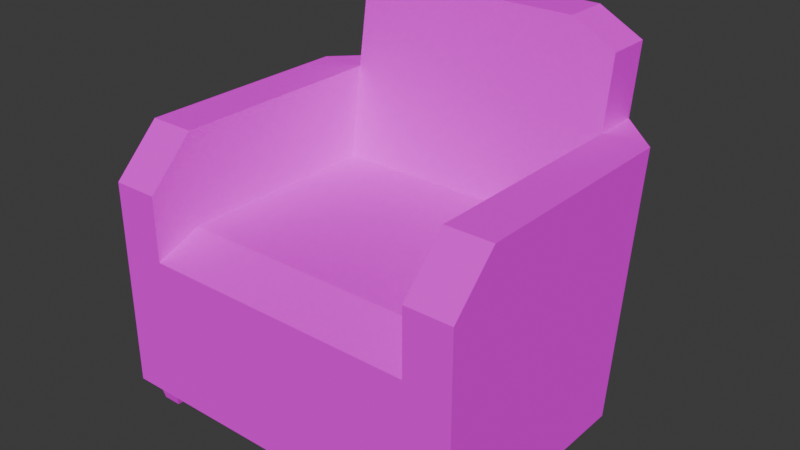 # Source: chair.blend  (saved by Blender 5.1.29; exported with 4.5.12 LTS)
import bpy
from mathutils import Matrix  # noqa: F401  (used for matrix-valued properties, if any)

bpy.ops.wm.read_factory_settings(use_empty=True)
scene = bpy.context.scene
scene.name = 'Scene'

# ---- collections
col_collection = bpy.data.collections.new('Collection'); scene.collection.children.link(col_collection)

# ---- images (referenced by path relative to the original .blend; pixels are not part of the script)
import os
ASSET_DIR = os.environ.get("B2B_ASSET_DIR", "")  # directory of the original .blend (textures are referenced by path, not embedded)
HERE = os.path.dirname(os.path.abspath(__file__))  # packed textures are extracted next to this script under _unpacked/

def load_image(name, relpath, width, height, colorspace="sRGB"):
    """Load a texture the original file referenced (path relative to the .blend, or extracted next to this script)."""
    p = next((c for c in (os.path.join(HERE, relpath), os.path.join(ASSET_DIR, relpath)) if relpath and os.path.exists(c)), "")
    if p:
        img = bpy.data.images.load(p, check_existing=True)
        img.name = name
    else:  # same state as the original file: an image datablock whose file is absent (Cycles renders it pink)
        img = bpy.data.images.new(name, width, height)
        img.source = "FILE"
        img.filepath = "//" + (relpath or name)
    img.colorspace_settings.name = colorspace
    return img
img_chair_png = load_image('chair.png', 'chair.png', 1024, 1024, 'sRGB')

# ---- materials (node trees are filled in below, after node groups)
mat_chair = bpy.data.materials.new('chair')

# ---- material node trees
mat_chair.use_nodes = True; mat_chair.node_tree.nodes.clear()
_N = mat_chair.node_tree.nodes; _L = mat_chair.node_tree.links
n0 = _N.new('ShaderNodeBsdfPrincipled'); n0.name = 'Principled BSDF'; n0.location = (-200, 100)
n0.inputs[2].default_value = 1.0
n0.inputs[3].default_value = 1.0
n1 = _N.new('ShaderNodeOutputMaterial'); n1.name = 'Material Output'; n1.location = (200, 100)
n2 = _N.new('ShaderNodeTexImage'); n2.name = 'Image Texture'; n2.location = (-490, 60)
n2.image = img_chair_png
n2.interpolation = 'Closest'
_L.new(n0.outputs[0], n1.inputs[0])
_L.new(n2.outputs[0], n0.inputs[0])
n1.is_active_output = True

# ---- world
world_world = bpy.data.worlds.new('World'); scene.world = world_world
world_world.use_nodes = True; world_world.node_tree.nodes.clear()
_N = world_world.node_tree.nodes; _L = world_world.node_tree.links
n0 = _N.new('ShaderNodeOutputWorld'); n0.name = 'World Output'; n0.location = (200, 100)
n1 = _N.new('ShaderNodeBackground'); n1.name = 'Background'; n1.location = (-200, 100)
n1.inputs[0].default_value = (0.05088, 0.05088, 0.05088, 1.0)
_L.new(n1.outputs[0], n0.inputs[0])
n0.is_active_output = True
world_world.color = (0.05088, 0.05088, 0.05088)
world_world.sun_shadow_jitter_overblur = 0.0

# ---- meshes
me_cube_001 = bpy.data.meshes.new('Cube.001')
me_cube_001.from_pydata([(0.3, -0.25, 0.27), (0.3, -0.25, 0.36), (0.3, 0.3, 0.4), (0.0, 0.25, 0.05), (0.0, 0.3, 0.4), (0.0, -0.25, 0.05), (0.0, -0.25, 0.36), (0.4, -0.25, 0.05), (0.4, -0.25, 0.4), (0.4, 0.25, 0.05), (0.4, 0.3, 0.4), (0.3, 0.35, 0.05), (0.3, 0.4, 0.4), (0.0, 0.35, 0.05), (0.0, 0.4, 0.4), (0.0, 0.33, 0.6), (0.3, 0.33, 0.6), (0.4, 0.33, 0.6), (0.0, 0.43, 0.6), (0.3, 0.43, 0.6), (0.0, 0.36, 0.8), (0.0, 0.46, 0.8), (0.3, 0.354, 0.75), (0.2, 0.36, 0.8), (0.2, 0.46, 0.8), (0.3, 0.454, 0.75), (0.3, -0.25, 0.5), (0.3, -0.15, 0.6), (0.4, -0.15, 0.6), (0.4, -0.25, 0.5), (0.0, -0.25, 0.14), (0.3, -0.25, 0.14), (0.0, -0.25, 0.27), (0.3, -0.15, 0.4), (0.0, -0.15, 0.4), (-0.3, -0.25, 0.27), (-0.3, -0.25, 0.36), (-0.3, 0.3, 0.4), (-0.4, -0.25, 0.05), (-0.4, -0.25, 0.4), (-0.4, 0.25, 0.05), (-0.4, 0.3, 0.4), (-0.3, 0.35, 0.05), (-0.3, 0.4, 0.4), (-0.3, 0.33, 0.6), (-0.4, 0.33, 0.6), (-0.3, 0.43, 0.6), (-0.3, 0.354, 0.75), (-0.2, 0.36, 0.8), (-0.2, 0.46, 0.8), (-0.3, 0.454, 0.75), (-0.3, -0.25, 0.5), (-0.3, -0.15, 0.6), (-0.4, -0.15, 0.6), (-0.4, -0.25, 0.5), (-0.3, -0.25, 0.14), (-0.3, -0.15, 0.4), (0.23, 0.28, 0.0), (0.22, 0.27, 0.05), (0.23, 0.32, 0.0), (0.22, 0.33, 0.05), (0.27, 0.28, 0.0), (0.28, 0.27, 0.05), (0.27, 0.32, 0.0), (0.28, 0.33, 0.05), (-0.23, 0.28, 0.0), (-0.22, 0.27, 0.05), (-0.23, 0.32, 0.0), (-0.22, 0.33, 0.05), (-0.27, 0.28, 0.0), (-0.28, 0.27, 0.05), (-0.27, 0.32, 0.0), (-0.28, 0.33, 0.05), (0.33, -0.22, 0.0), (0.32, -0.23, 0.05), (0.33, -0.18, 0.0), (0.32, -0.17, 0.05), (0.37, -0.22, 0.0), (0.38, -0.23, 0.05), (0.37, -0.18, 0.0), (0.38, -0.17, 0.05), (-0.33, -0.22, 0.0), (-0.32, -0.23, 0.05), (-0.33, -0.18, 0.0), (-0.32, -0.17, 0.05), (-0.37, -0.22, 0.0), (-0.38, -0.23, 0.05), (-0.37, -0.18, 0.0), (-0.38, -0.17, 0.05)], [], [(10, 12, 19, 17), (3, 9, 7, 5), (2, 4, 34, 33), (7, 31, 30, 5), (9, 10, 8, 7), (1, 0, 31, 7, 8), (13, 14, 12, 11), (9, 3, 13, 11), (16, 17, 19), (4, 2, 16, 15), (12, 14, 18, 19), (24, 23, 22, 25), (15, 16, 22, 23, 20), (20, 23, 24, 21), (16, 19, 25, 22), (19, 18, 21, 24, 25), (26, 29, 28, 27), (1, 8, 29, 26), (2, 33, 27, 16), (16, 27, 28, 17), (8, 10, 17, 28, 29), (11, 12, 10, 9), (30, 31, 0, 32), (32, 0, 1, 6), (33, 34, 6, 1), (27, 33, 1, 26), (41, 45, 46, 43), (3, 5, 38, 40), (37, 56, 34, 4), (38, 5, 30, 55), (40, 38, 39, 41), (36, 39, 38, 55, 35), (13, 42, 43, 14), (40, 42, 13, 3), (44, 46, 45), (4, 15, 44, 37), (43, 46, 18, 14), (49, 50, 47, 48), (15, 20, 48, 47, 44), (20, 21, 49, 48), (44, 47, 50, 46), (46, 50, 49, 21, 18), (51, 52, 53, 54), (36, 51, 54, 39), (37, 44, 52, 56), (44, 45, 53, 52), (39, 54, 53, 45, 41), (42, 40, 41, 43), (30, 32, 35, 55), (32, 6, 36, 35), (56, 36, 6, 34), (52, 51, 36, 56), (57, 58, 60, 59), (59, 60, 64, 63), (63, 64, 62, 61), (61, 62, 58, 57), (59, 63, 61, 57), (65, 67, 68, 66), (67, 71, 72, 68), (71, 69, 70, 72), (69, 65, 66, 70), (67, 65, 69, 71), (73, 74, 76, 75), (75, 76, 80, 79), (79, 80, 78, 77), (77, 78, 74, 73), (75, 79, 77, 73), (81, 83, 84, 82), (83, 87, 88, 84), (87, 85, 86, 88), (85, 81, 82, 86), (83, 81, 85, 87)])
_uv = me_cube_001.uv_layers.new(name='UVMap')
_uv.uv.foreach_set('vector', [0.3237, 0.2409, 0.395, 0.2385, 0.4091, 0.3396, 0.3378, 0.342, 0.2245, 0.3213, 0.02266, 0.3213, 0.02266, 0.06904, 0.2245, 0.06904, 0.9766, 0.7287, 0.8252, 0.7287, 0.8252, 0.5016, 0.9766, 0.5016, 0.02266, 0.5487, 0.06807, 0.5991, 0.06807, 0.7505, 0.02266, 0.7505, 0.3, 0.06411, 0.3237, 0.2409, 0.04616, 0.2383, 0.0478, 0.06176, 0.1791, 0.5991, 0.1337, 0.5991, 0.06807, 0.5991, 0.02266, 0.5487, 0.1992, 0.5487, 0.04139, 0.2089, 0.2198, 0.2089, 0.2198, 0.3603, 0.04139, 0.3603, 0.02266, 0.3213, 0.2245, 0.3213, 0.2245, 0.3717, 0.07312, 0.3717, 0.5632, 0.5991, 0.5632, 0.5487, 0.6137, 0.5991, 0.8252, 0.7592, 0.9766, 0.7592, 0.9766, 0.8612, 0.8252, 0.8612, 0.2198, 0.3603, 0.2198, 0.2089, 0.3218, 0.2089, 0.3218, 0.3603, 0.1547, 0.4522, 0.1547, 0.5027, 0.09834, 0.5057, 0.09834, 0.4552, 0.8252, 0.8612, 0.9766, 0.8612, 0.9766, 0.9378, 0.9261, 0.9632, 0.8252, 0.9632, 0.2557, 0.5027, 0.1547, 0.5027, 0.1547, 0.4522, 0.2557, 0.4522, 0.02266, 0.5178, 0.02266, 0.4674, 0.09834, 0.4552, 0.09834, 0.5057, 0.3218, 0.3603, 0.3218, 0.2089, 0.4238, 0.2089, 0.4238, 0.3098, 0.3984, 0.3603, 0.2497, 0.5991, 0.2497, 0.5487, 0.321, 0.5487, 0.321, 0.5991, 0.1791, 0.5991, 0.1992, 0.5487, 0.2497, 0.5487, 0.2497, 0.5991, 0.7053, 0.1412, 0.9317, 0.1577, 0.9244, 0.2583, 0.6829, 0.2408, 0.5632, 0.5991, 0.321, 0.5991, 0.321, 0.5487, 0.5632, 0.5487, 0.04616, 0.2383, 0.3237, 0.2409, 0.3378, 0.342, 0.09564, 0.3397, 0.04568, 0.2888, 0.3713, 0.06176, 0.395, 0.2385, 0.3237, 0.2409, 0.3, 0.06411, 0.8252, 0.3752, 0.6739, 0.3752, 0.6739, 0.3096, 0.8252, 0.3096, 0.8252, 0.4019, 0.9766, 0.4019, 0.9766, 0.4473, 0.8252, 0.4473, 0.9766, 0.5016, 0.8252, 0.5016, 0.8252, 0.4473, 0.9766, 0.4473, 0.9244, 0.2583, 0.9317, 0.1577, 0.9835, 0.1412, 0.9784, 0.2117, 0.3237, 0.2409, 0.3378, 0.342, 0.4091, 0.3396, 0.395, 0.2385, 0.2245, 0.3213, 0.2245, 0.06904, 0.4263, 0.06904, 0.4263, 0.3213, 0.6739, 0.7287, 0.6739, 0.5016, 0.8252, 0.5016, 0.8252, 0.7287, 0.02266, 0.5487, 0.02266, 0.7505, 0.06807, 0.7505, 0.06807, 0.5991, 0.3, 0.06411, 0.0478, 0.06176, 0.04616, 0.2383, 0.3237, 0.2409, 0.1791, 0.5991, 0.1992, 0.5487, 0.02266, 0.5487, 0.06807, 0.5991, 0.1337, 0.5991, 0.04139, 0.2089, 0.04139, 0.05759, 0.2198, 0.05759, 0.2198, 0.2089, 0.4263, 0.3213, 0.3758, 0.3717, 0.2245, 0.3717, 0.2245, 0.3213, 0.5632, 0.5991, 0.6137, 0.5991, 0.5632, 0.5487, 0.8252, 0.7592, 0.8252, 0.8612, 0.6739, 0.8612, 0.6739, 0.7592, 0.2198, 0.05759, 0.3218, 0.05759, 0.3218, 0.2089, 0.2198, 0.2089, 0.3566, 0.4522, 0.413, 0.4552, 0.413, 0.5057, 0.3566, 0.5027, 0.8252, 0.8612, 0.8252, 0.9632, 0.7243, 0.9632, 0.6739, 0.9378, 0.6739, 0.8612, 0.2557, 0.5027, 0.2557, 0.4522, 0.3566, 0.4522, 0.3566, 0.5027, 0.4886, 0.5178, 0.413, 0.5057, 0.413, 0.4552, 0.4886, 0.4674, 0.3218, 0.05759, 0.3984, 0.05758, 0.4238, 0.108, 0.4238, 0.2089, 0.3218, 0.2089, 0.2497, 0.5991, 0.321, 0.5991, 0.321, 0.5487, 0.2497, 0.5487, 0.1791, 0.5991, 0.2497, 0.5991, 0.2497, 0.5487, 0.1992, 0.5487, 0.7053, 0.1412, 0.6829, 0.2408, 0.9244, 0.2583, 0.9317, 0.1577, 0.5632, 0.5991, 0.5632, 0.5487, 0.321, 0.5487, 0.321, 0.5991, 0.04616, 0.2383, 0.04568, 0.2888, 0.09564, 0.3397, 0.3378, 0.342, 0.3237, 0.2409, 0.3713, 0.06176, 0.3, 0.06411, 0.3237, 0.2409, 0.395, 0.2385, 0.8252, 0.3752, 0.8252, 0.3096, 0.9766, 0.3096, 0.9766, 0.3752, 0.8252, 0.4019, 0.8252, 0.4473, 0.6739, 0.4473, 0.6739, 0.4019, 0.6739, 0.5016, 0.6739, 0.4473, 0.8252, 0.4473, 0.8252, 0.5016, 0.9244, 0.2583, 0.9784, 0.2117, 0.9835, 0.1412, 0.9317, 0.1577, 0.9096, 0.0831, 0.9026, 0.1183, 0.9448, 0.1183, 0.9378, 0.0831, 0.9096, 0.0831, 0.9026, 0.1183, 0.9448, 0.1183, 0.9378, 0.0831, 0.9378, 0.0831, 0.9448, 0.1183, 0.9026, 0.1183, 0.9096, 0.0831, 0.9378, 0.0831, 0.9448, 0.1183, 0.9026, 0.1183, 0.9096, 0.0831, 0.9107, 0.05049, 0.9389, 0.05049, 0.9389, 0.02232, 0.9107, 0.02232, 0.9096, 0.0831, 0.9378, 0.0831, 0.9448, 0.1183, 0.9026, 0.1183, 0.9378, 0.0831, 0.9096, 0.0831, 0.9026, 0.1183, 0.9448, 0.1183, 0.9378, 0.0831, 0.9096, 0.0831, 0.9026, 0.1183, 0.9448, 0.1183, 0.9096, 0.0831, 0.9378, 0.0831, 0.9448, 0.1183, 0.9026, 0.1183, 0.9389, 0.05049, 0.9389, 0.02232, 0.9107, 0.02232, 0.9107, 0.05049, 0.9096, 0.0831, 0.9026, 0.1183, 0.9448, 0.1183, 0.9378, 0.0831, 0.9096, 0.0831, 0.9026, 0.1183, 0.9448, 0.1183, 0.9378, 0.0831, 0.9378, 0.0831, 0.9448, 0.1183, 0.9026, 0.1183, 0.9096, 0.0831, 0.9378, 0.0831, 0.9448, 0.1183, 0.9026, 0.1183, 0.9096, 0.0831, 0.9107, 0.05049, 0.9389, 0.05049, 0.9389, 0.02232, 0.9107, 0.02232, 0.9096, 0.0831, 0.9378, 0.0831, 0.9448, 0.1183, 0.9026, 0.1183, 0.9378, 0.0831, 0.9096, 0.0831, 0.9026, 0.1183, 0.9448, 0.1183, 0.9378, 0.0831, 0.9096, 0.0831, 0.9026, 0.1183, 0.9448, 0.1183, 0.9096, 0.0831, 0.9378, 0.0831, 0.9448, 0.1183, 0.9026, 0.1183, 0.9389, 0.05049, 0.9389, 0.02232, 0.9107, 0.02232, 0.9107, 0.05049])
me_cube_001.materials.append(mat_chair)
me_cube_001.update()

# ---- objects
ob_chair = bpy.data.objects.new('chair', me_cube_001)

# ---- transforms, parenting, visibility, modifiers, constraints
ob_chair.location = (0.0, 0.0, 0.0)

# ---- collection membership
col_collection.objects.link(ob_chair)

# ---- scene / render settings (as saved in the file)
scene.frame_start = 1; scene.frame_end = 250; scene.frame_set(0)
scene.render.engine = 'BLENDER_EEVEE_NEXT'
scene.render.bake_bias = 0.0
scene.render.bake_samples = 0
scene.cycles.sampling_pattern = 'TABULATED_SOBOL'
scene.eevee.use_volume_custom_range = False
bpy.context.view_layer.update()

# ---- added for rendering (the .blend has no active camera and no usable light): camera, sun
cam_auto = bpy.data.cameras.new('AutoCamera')
cam_auto.lens = 50.0
cam_auto.sensor_width = 36.0
cam_auto.clip_end = 1000.0
ob_auto_camera = bpy.data.objects.new('AutoCamera', cam_auto)
scene.collection.objects.link(ob_auto_camera)
ob_auto_camera.location = (1.23582, -1.37799, 1.38866)
ob_auto_camera.rotation_euler = (1.09748, -7.21219e-08, 0.694738)
scene.camera = ob_auto_camera
light_auto_sun = bpy.data.lights.new('AutoSun', 'SUN')
light_auto_sun.energy = 3.0
light_auto_sun.angle = 0.0523599
ob_auto_sun = bpy.data.objects.new('AutoSun', light_auto_sun)
scene.collection.objects.link(ob_auto_sun)
ob_auto_sun.rotation_euler = (0.872665, 0.174533, 0.523599)
bpy.context.view_layer.update()
